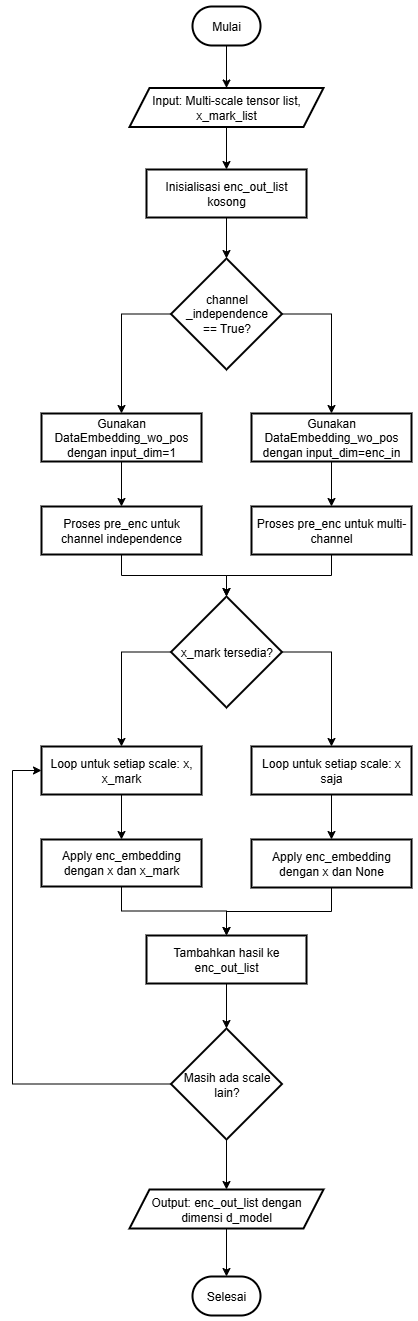

The diagram above was exported from draw.io. Its source (the exported page's mxGraphModel, read from the mxfile embedded in the PNG):
<mxGraphModel dx="2484" dy="950" grid="1" gridSize="10" guides="1" tooltips="1" connect="1" arrows="1" fold="1" page="1" pageScale="1" pageWidth="827" pageHeight="1169" math="0" shadow="0">
  <root>
    <mxCell id="0" />
    <mxCell id="1" parent="0" />
    <mxCell id="2" value="" style="edgeStyle=orthogonalEdgeStyle;rounded=0;orthogonalLoop=1;jettySize=auto;html=1;fontSize=12;" edge="1" source="3" target="5" parent="1">
      <mxGeometry relative="1" as="geometry" />
    </mxCell>
    <mxCell id="3" value="Mulai" style="rounded=1;whiteSpace=wrap;arcSize=50;strokeWidth=2;fontSize=12;" vertex="1" parent="1">
      <mxGeometry x="660" y="120" width="68" height="39" as="geometry" />
    </mxCell>
    <mxCell id="4" value="" style="edgeStyle=orthogonalEdgeStyle;rounded=0;orthogonalLoop=1;jettySize=auto;html=1;fontSize=12;" edge="1" source="5" target="7" parent="1">
      <mxGeometry relative="1" as="geometry" />
    </mxCell>
    <mxCell id="5" value="Input: Multi-scale tensor list, x_mark_list" style="shape=parallelogram;perimeter=parallelogramPerimeter;fixedSize=1;strokeWidth=2;whiteSpace=wrap;fontSize=12;" vertex="1" parent="1">
      <mxGeometry x="597" y="201.5" width="194" height="39" as="geometry" />
    </mxCell>
    <mxCell id="6" value="" style="edgeStyle=orthogonalEdgeStyle;rounded=0;orthogonalLoop=1;jettySize=auto;html=1;fontSize=12;" edge="1" source="7" target="10" parent="1">
      <mxGeometry relative="1" as="geometry" />
    </mxCell>
    <mxCell id="7" value="Inisialisasi enc_out_list kosong" style="whiteSpace=wrap;strokeWidth=2;fontSize=12;" vertex="1" parent="1">
      <mxGeometry x="614" y="283" width="160" height="48" as="geometry" />
    </mxCell>
    <mxCell id="8" style="edgeStyle=orthogonalEdgeStyle;rounded=0;orthogonalLoop=1;jettySize=auto;html=1;exitX=0;exitY=0.5;exitDx=0;exitDy=0;exitPerimeter=0;entryX=0.5;entryY=0;entryDx=0;entryDy=0;fontSize=12;" edge="1" source="10" target="12" parent="1">
      <mxGeometry relative="1" as="geometry" />
    </mxCell>
    <mxCell id="9" style="edgeStyle=orthogonalEdgeStyle;rounded=0;orthogonalLoop=1;jettySize=auto;html=1;exitX=1;exitY=0.5;exitDx=0;exitDy=0;exitPerimeter=0;entryX=0.5;entryY=0;entryDx=0;entryDy=0;fontSize=12;" edge="1" source="10" target="14" parent="1">
      <mxGeometry relative="1" as="geometry" />
    </mxCell>
    <mxCell id="10" value="channel&lt;div&gt;_independence&lt;/div&gt;&lt;div&gt;== True?&lt;/div&gt;" style="strokeWidth=2;html=1;shape=mxgraph.flowchart.decision;whiteSpace=wrap;fontSize=12;" vertex="1" parent="1">
      <mxGeometry x="638.5" y="372" width="111" height="111" as="geometry" />
    </mxCell>
    <mxCell id="11" value="" style="edgeStyle=orthogonalEdgeStyle;rounded=0;orthogonalLoop=1;jettySize=auto;html=1;fontSize=12;" edge="1" source="12" target="15" parent="1">
      <mxGeometry relative="1" as="geometry" />
    </mxCell>
    <mxCell id="12" value="Gunakan DataEmbedding_wo_pos dengan input_dim=1" style="whiteSpace=wrap;strokeWidth=2;fontSize=12;" vertex="1" parent="1">
      <mxGeometry x="509" y="527" width="160" height="48" as="geometry" />
    </mxCell>
    <mxCell id="13" value="" style="edgeStyle=orthogonalEdgeStyle;rounded=0;orthogonalLoop=1;jettySize=auto;html=1;fontSize=12;" edge="1" source="14" target="16" parent="1">
      <mxGeometry relative="1" as="geometry" />
    </mxCell>
    <mxCell id="14" value="Gunakan DataEmbedding_wo_pos dengan input_dim=enc_in" style="whiteSpace=wrap;strokeWidth=2;fontSize=12;" vertex="1" parent="1">
      <mxGeometry x="719" y="527" width="160" height="48" as="geometry" />
    </mxCell>
    <mxCell id="15" value="Proses pre_enc untuk channel independence" style="whiteSpace=wrap;strokeWidth=2;fontSize=12;" vertex="1" parent="1">
      <mxGeometry x="509" y="620" width="160" height="48" as="geometry" />
    </mxCell>
    <mxCell id="16" value="Proses pre_enc untuk multi-channel" style="whiteSpace=wrap;strokeWidth=2;fontSize=12;" vertex="1" parent="1">
      <mxGeometry x="719" y="620" width="160" height="48" as="geometry" />
    </mxCell>
    <mxCell id="17" style="edgeStyle=orthogonalEdgeStyle;rounded=0;orthogonalLoop=1;jettySize=auto;html=1;exitX=0;exitY=0.5;exitDx=0;exitDy=0;exitPerimeter=0;fontSize=12;" edge="1" source="19" target="21" parent="1">
      <mxGeometry relative="1" as="geometry" />
    </mxCell>
    <mxCell id="18" style="edgeStyle=orthogonalEdgeStyle;rounded=0;orthogonalLoop=1;jettySize=auto;html=1;exitX=1;exitY=0.5;exitDx=0;exitDy=0;exitPerimeter=0;entryX=0.5;entryY=0;entryDx=0;entryDy=0;fontSize=12;" edge="1" source="19" target="23" parent="1">
      <mxGeometry relative="1" as="geometry" />
    </mxCell>
    <mxCell id="19" value="x_mark tersedia?" style="strokeWidth=2;html=1;shape=mxgraph.flowchart.decision;whiteSpace=wrap;fontSize=12;" vertex="1" parent="1">
      <mxGeometry x="638.5" y="710" width="111" height="111" as="geometry" />
    </mxCell>
    <mxCell id="20" value="" style="edgeStyle=orthogonalEdgeStyle;rounded=0;orthogonalLoop=1;jettySize=auto;html=1;fontSize=12;" edge="1" source="21" target="25" parent="1">
      <mxGeometry relative="1" as="geometry" />
    </mxCell>
    <mxCell id="21" value="Loop untuk setiap scale: x, x_mark" style="whiteSpace=wrap;strokeWidth=2;fontSize=12;" vertex="1" parent="1">
      <mxGeometry x="509" y="860" width="160" height="48" as="geometry" />
    </mxCell>
    <mxCell id="22" value="" style="edgeStyle=orthogonalEdgeStyle;rounded=0;orthogonalLoop=1;jettySize=auto;html=1;fontSize=12;" edge="1" source="23" target="27" parent="1">
      <mxGeometry relative="1" as="geometry" />
    </mxCell>
    <mxCell id="23" value="Loop untuk setiap scale: x saja" style="whiteSpace=wrap;strokeWidth=2;fontSize=12;" vertex="1" parent="1">
      <mxGeometry x="719" y="860" width="160" height="48" as="geometry" />
    </mxCell>
    <mxCell id="24" style="edgeStyle=orthogonalEdgeStyle;rounded=0;orthogonalLoop=1;jettySize=auto;html=1;exitX=0.5;exitY=1;exitDx=0;exitDy=0;entryX=0.5;entryY=0;entryDx=0;entryDy=0;fontSize=12;" edge="1" source="25" target="28" parent="1">
      <mxGeometry relative="1" as="geometry" />
    </mxCell>
    <mxCell id="25" value="Apply enc_embedding dengan x dan x_mark" style="whiteSpace=wrap;strokeWidth=2;fontSize=12;" vertex="1" parent="1">
      <mxGeometry x="509" y="953" width="160" height="47" as="geometry" />
    </mxCell>
    <mxCell id="26" style="edgeStyle=orthogonalEdgeStyle;rounded=0;orthogonalLoop=1;jettySize=auto;html=1;exitX=0.5;exitY=1;exitDx=0;exitDy=0;entryX=0.5;entryY=0;entryDx=0;entryDy=0;fontSize=12;" edge="1" source="27" target="28" parent="1">
      <mxGeometry relative="1" as="geometry" />
    </mxCell>
    <mxCell id="27" value="Apply enc_embedding dengan x dan None" style="whiteSpace=wrap;strokeWidth=2;fontSize=12;" vertex="1" parent="1">
      <mxGeometry x="719" y="953" width="160" height="48" as="geometry" />
    </mxCell>
    <mxCell id="28" value="Tambahkan hasil ke enc_out_list" style="whiteSpace=wrap;strokeWidth=2;fontSize=12;" vertex="1" parent="1">
      <mxGeometry x="614" y="1049" width="160" height="48" as="geometry" />
    </mxCell>
    <mxCell id="29" value="" style="edgeStyle=orthogonalEdgeStyle;rounded=0;orthogonalLoop=1;jettySize=auto;html=1;fontSize=12;" edge="1" source="31" target="33" parent="1">
      <mxGeometry relative="1" as="geometry" />
    </mxCell>
    <mxCell id="30" style="edgeStyle=orthogonalEdgeStyle;rounded=0;orthogonalLoop=1;jettySize=auto;html=1;exitX=0;exitY=0.5;exitDx=0;exitDy=0;exitPerimeter=0;entryX=0;entryY=0.5;entryDx=0;entryDy=0;fontSize=12;" edge="1" source="31" target="21" parent="1">
      <mxGeometry relative="1" as="geometry">
        <Array as="points">
          <mxPoint x="480" y="1197" />
          <mxPoint x="480" y="884" />
        </Array>
      </mxGeometry>
    </mxCell>
    <mxCell id="31" value="Masih ada scale lain?" style="strokeWidth=2;html=1;shape=mxgraph.flowchart.decision;whiteSpace=wrap;fontSize=12;" vertex="1" parent="1">
      <mxGeometry x="638.5" y="1142" width="111" height="111" as="geometry" />
    </mxCell>
    <mxCell id="32" value="" style="edgeStyle=orthogonalEdgeStyle;rounded=0;orthogonalLoop=1;jettySize=auto;html=1;fontSize=12;" edge="1" source="33" target="34" parent="1">
      <mxGeometry relative="1" as="geometry" />
    </mxCell>
    <mxCell id="33" value="Output: enc_out_list dengan dimensi d_model" style="shape=parallelogram;perimeter=parallelogramPerimeter;fixedSize=1;strokeWidth=2;whiteSpace=wrap;fontSize=12;" vertex="1" parent="1">
      <mxGeometry x="597" y="1303" width="194" height="39" as="geometry" />
    </mxCell>
    <mxCell id="34" value="Selesai" style="rounded=1;whiteSpace=wrap;arcSize=50;strokeWidth=2;fontSize=12;" vertex="1" parent="1">
      <mxGeometry x="660" y="1390" width="68" height="39" as="geometry" />
    </mxCell>
    <mxCell id="35" style="edgeStyle=orthogonalEdgeStyle;rounded=0;orthogonalLoop=1;jettySize=auto;html=1;exitX=0.5;exitY=1;exitDx=0;exitDy=0;entryX=0.5;entryY=0;entryDx=0;entryDy=0;entryPerimeter=0;fontSize=12;" edge="1" source="15" target="19" parent="1">
      <mxGeometry relative="1" as="geometry" />
    </mxCell>
    <mxCell id="36" style="edgeStyle=orthogonalEdgeStyle;rounded=0;orthogonalLoop=1;jettySize=auto;html=1;exitX=0.5;exitY=1;exitDx=0;exitDy=0;entryX=0.5;entryY=0;entryDx=0;entryDy=0;entryPerimeter=0;fontSize=12;" edge="1" source="16" target="19" parent="1">
      <mxGeometry relative="1" as="geometry" />
    </mxCell>
    <mxCell id="37" style="edgeStyle=orthogonalEdgeStyle;rounded=0;orthogonalLoop=1;jettySize=auto;html=1;exitX=0.5;exitY=1;exitDx=0;exitDy=0;entryX=0.5;entryY=0;entryDx=0;entryDy=0;entryPerimeter=0;fontSize=12;" edge="1" source="28" target="31" parent="1">
      <mxGeometry relative="1" as="geometry" />
    </mxCell>
  </root>
</mxGraphModel>